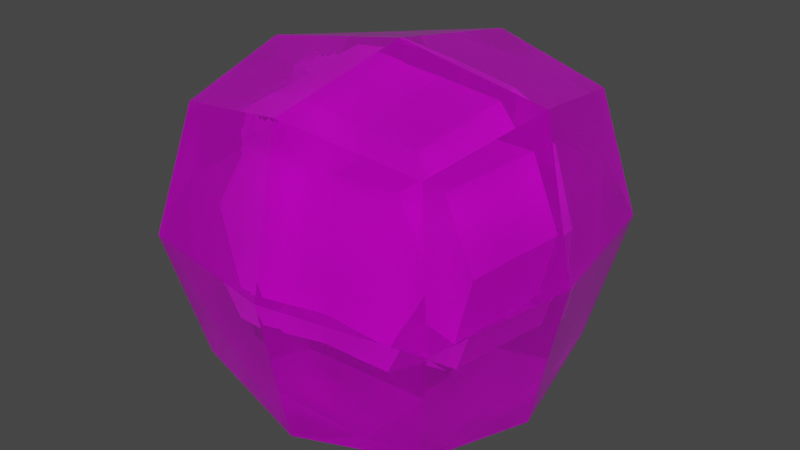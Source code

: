 # Source: solosis.blend  (saved by Blender 2.81.16; exported with 4.5.12 LTS)
import bpy
from mathutils import Matrix  # noqa: F401  (used for matrix-valued properties, if any)

bpy.ops.wm.read_factory_settings(use_empty=True)
scene = bpy.context.scene
scene.name = 'Scene'

# ---- collections
col_collection = bpy.data.collections.new('Collection'); scene.collection.children.link(col_collection)

# ---- images (referenced by path relative to the original .blend; pixels are not part of the script)
import os
ASSET_DIR = os.environ.get("B2B_ASSET_DIR", "")  # directory of the original .blend (textures are referenced by path, not embedded)
HERE = os.path.dirname(os.path.abspath(__file__))  # packed textures are extracted next to this script under _unpacked/

def load_image(name, relpath, width, height, colorspace="sRGB"):
    """Load a texture the original file referenced (path relative to the .blend, or extracted next to this script)."""
    p = next((c for c in (os.path.join(HERE, relpath), os.path.join(ASSET_DIR, relpath)) if relpath and os.path.exists(c)), "")
    if p:
        img = bpy.data.images.load(p, check_existing=True)
        img.name = name
    else:  # same state as the original file: an image datablock whose file is absent (Cycles renders it pink)
        img = bpy.data.images.new(name, width, height)
        img.source = "FILE"
        img.filepath = "//" + (relpath or name)
    img.colorspace_settings.name = colorspace
    return img
img_solossis_png = load_image('Solossis.png', 'solosis.png', 1024, 1024, 'sRGB')

# ---- materials (node trees are filled in below, after node groups)
mat_body = bpy.data.materials.new('body')
mat_body.use_transparent_shadow = False
mat_bubble = bpy.data.materials.new('bubble')
mat_bubble.use_transparent_shadow = False
mat_bubble.use_raytrace_refraction = True
mat_bubble.use_screen_refraction = True
mat_bubble.refraction_depth = 0.1
mat_bubble.thickness_mode = 'SLAB'
mat_material_002 = bpy.data.materials.new('Material.002')
mat_material_002.use_transparent_shadow = False

# ---- material node trees
mat_body.use_nodes = True; mat_body.node_tree.nodes.clear()
_N = mat_body.node_tree.nodes; _L = mat_body.node_tree.links
n0 = _N.new('ShaderNodeOutputMaterial'); n0.name = 'Material Output'; n0.location = (300, 300)
n1 = _N.new('ShaderNodeBsdfPrincipled'); n1.name = 'Principled BSDF'; n1.location = (10, 300)
n1.distribution = 'GGX'
n1.subsurface_method = 'BURLEY'
n1.inputs[3].default_value = 1.45
n1.inputs[27].default_value = (0.0, 0.0, 0.0, 1.0)
n1.inputs[28].default_value = 1.0
n2 = _N.new('ShaderNodeTexImage'); n2.name = 'Image Texture'; n2.location = (-280, 280)
n2.image = img_solossis_png
n2.interpolation = 'Closest'
_L.new(n1.outputs[0], n0.inputs[0])
_L.new(n2.outputs[0], n1.inputs[0])
n0.is_active_output = True
mat_bubble.use_nodes = True; mat_bubble.node_tree.nodes.clear()
_N = mat_bubble.node_tree.nodes; _L = mat_bubble.node_tree.links
n0 = _N.new('ShaderNodeOutputMaterial'); n0.name = 'Material Output'; n0.location = (300, 300)
n1 = _N.new('ShaderNodeBsdfPrincipled'); n1.name = 'Principled BSDF'; n1.location = (10, 300)
n1.distribution = 'GGX'
n1.subsurface_method = 'BURLEY'
n1.inputs[2].default_value = 0.0
n1.inputs[3].default_value = 1.45
n1.inputs[13].default_value = 0.0
n1.inputs[18].default_value = 0.7538
n1.inputs[27].default_value = (0.0, 0.0, 0.0, 1.0)
n1.inputs[28].default_value = 1.0
n2 = _N.new('ShaderNodeTexImage'); n2.name = 'Image Texture'; n2.location = (-280, 280)
n2.image = img_solossis_png
_L.new(n1.outputs[0], n0.inputs[0])
_L.new(n2.outputs[0], n1.inputs[0])
n0.is_active_output = True
mat_material_002.use_nodes = True; mat_material_002.node_tree.nodes.clear()
_N = mat_material_002.node_tree.nodes; _L = mat_material_002.node_tree.links
n0 = _N.new('ShaderNodeOutputMaterial'); n0.name = 'Material Output'; n0.location = (300, 300)
n1 = _N.new('ShaderNodeBsdfPrincipled'); n1.name = 'Principled BSDF'; n1.location = (10, 300)
n1.distribution = 'GGX'
n1.subsurface_method = 'BURLEY'
n1.inputs[3].default_value = 1.45
n1.inputs[27].default_value = (0.0, 0.0, 0.0, 1.0)
n1.inputs[28].default_value = 1.0
n2 = _N.new('ShaderNodeTexImage'); n2.name = 'Image Texture'; n2.location = (-280, 280)
n2.image = img_solossis_png
n2.interpolation = 'Closest'
_L.new(n1.outputs[0], n0.inputs[0])
_L.new(n2.outputs[0], n1.inputs[0])
n0.is_active_output = True

# ---- world
world_world = bpy.data.worlds.new('World'); scene.world = world_world
world_world.use_nodes = True; world_world.node_tree.nodes.clear()
_N = world_world.node_tree.nodes; _L = world_world.node_tree.links
n0 = _N.new('ShaderNodeOutputWorld'); n0.name = 'World Output'; n0.location = (300, 300)
n1 = _N.new('ShaderNodeBackground'); n1.name = 'Background'; n1.location = (10, 300)
n1.inputs[0].default_value = (0.05088, 0.05088, 0.05088, 1.0)
_L.new(n1.outputs[0], n0.inputs[0])
n0.is_active_output = True
world_world.color = (0.05088, 0.05088, 0.05088)
world_world.use_sun_shadow = False
world_world.sun_shadow_jitter_overblur = 0.0

# ---- meshes
me_body = bpy.data.meshes.new('body')
me_body.from_pydata([(0.3306, -0.1988, -0.3306), (0.3306, -0.1988, 0.3306), (-0.3306, -0.1988, -0.3306), (-0.3306, -0.1988, 0.3306), (0.3306, 0.3306, -0.3306), (0.3306, 0.3306, 0.3306), (-0.3306, 0.3306, -0.3306), (-0.3306, 0.3306, 0.3306), (7.701e-09, -0.1762, -0.3024), (7.701e-09, -0.1762, 0.3024), (-1.589e-08, 0.3635, -0.3024), (-1.589e-08, 0.3635, 0.3024), (0.4968, -0.1988, 0.0), (-0.501, -0.1988, 0.0), (-0.501, 0.3306, 0.0), (0.4968, 0.3306, 0.0), (-1.589e-08, 0.3635, 0.0), (7.701e-09, -0.1762, 0.0)], [], [(17, 9, 3, 13), (13, 3, 7, 14), (16, 11, 5, 15), (15, 5, 1, 12), (8, 10, 4, 0), (11, 9, 1, 5), (7, 3, 9, 11), (2, 6, 10, 8), (14, 7, 11, 16), (12, 1, 9, 17), (0, 12, 17, 8), (6, 14, 16, 10), (4, 15, 12, 0), (10, 16, 15, 4), (2, 13, 14, 6), (8, 17, 13, 2)])
_uv = me_body.uv_layers.new(name='UVMap')
_uv.uv.foreach_set('vector', [0.7412, 0.6613, 0.7867, 0.6613, 0.7867, 0.7068, 0.7412, 0.7068, 0.7412, 0.7068, 0.7867, 0.7068, 0.7867, 0.7978, 0.7412, 0.7978, 0.2928, 0.785, 0.2929, 0.9514, 0.11, 0.9671, 0.01876, 0.785, 0.7412, 0.8887, 0.7867, 0.8887, 0.7867, 0.9797, 0.7412, 0.9797, 0.6047, 0.8432, 0.6957, 0.8432, 0.6957, 0.8887, 0.6047, 0.8887, 0.7867, 0.8432, 0.8776, 0.8432, 0.8776, 0.8887, 0.7867, 0.8887, 0.7867, 0.7978, 0.8776, 0.7978, 0.8776, 0.8432, 0.7867, 0.8432, 0.6047, 0.7978, 0.6957, 0.7978, 0.6957, 0.8432, 0.6047, 0.8432, 0.584, 0.782, 0.4848, 0.9815, 0.2856, 0.9671, 0.2833, 0.786, 0.7412, 0.6158, 0.7867, 0.6158, 0.7867, 0.6613, 0.7412, 0.6613, 0.6957, 0.6158, 0.7412, 0.6158, 0.7412, 0.6613, 0.6957, 0.6613, 0.4796, 0.5853, 0.584, 0.782, 0.2833, 0.786, 0.2808, 0.6049, 0.6957, 0.8887, 0.7412, 0.8887, 0.7412, 0.9797, 0.6957, 0.9797, 0.2929, 0.6186, 0.2928, 0.785, 0.01876, 0.785, 0.11, 0.6029, 0.6957, 0.7068, 0.7412, 0.7068, 0.7412, 0.7978, 0.6957, 0.7978, 0.6957, 0.6613, 0.7412, 0.6613, 0.7412, 0.7068, 0.6957, 0.7068])
me_body.materials.append(mat_body)
me_body.use_remesh_fix_poles = True
me_body.use_remesh_preserve_attributes = False
me_body.use_mirror_vertex_groups = False
me_body.update()
me_bubble = bpy.data.meshes.new('Bubble')
me_bubble.from_pydata([(0.5386, -0.5976, -0.634), (0.5386, -0.5976, 0.5613), (-0.6567, -0.5976, -0.634), (-0.6567, -0.5976, 0.5613), (0.5386, 0.5976, -0.634), (0.5386, 0.5976, 0.5613), (-0.6567, 0.5976, -0.634), (-0.6567, 0.5976, 0.5613), (-0.05909, -0.7076, -0.744), (-0.05909, -0.7076, 0.6713), (-0.05909, 0.7076, -0.744), (-0.05909, 0.7076, 0.6713), (0.6669, -0.726, -0.03635), (-0.7851, -0.726, -0.03635), (-0.7851, 0.726, -0.03635), (0.6669, 0.726, -0.03635), (-0.05909, 0.8596, -0.03635), (-0.05909, -0.8596, -0.03635), (-0.7648, -1.246e-07, -0.742), (-0.7648, -1.246e-07, 0.6693), (0.6466, 1.053e-07, -0.742), (0.6466, 1.053e-07, 0.6693), (-0.05909, -9.626e-09, 0.7992), (-0.05909, -9.626e-09, -0.8719), (0.7981, 1.3e-07, -0.03635), (-0.9163, -1.493e-07, -0.03635)], [], [(17, 9, 3, 13), (25, 19, 7, 14), (16, 11, 5, 15), (24, 21, 1, 12), (23, 10, 4, 20), (22, 9, 1, 21), (19, 3, 9, 22), (18, 6, 10, 23), (14, 7, 11, 16), (12, 1, 9, 17), (0, 12, 17, 8), (6, 14, 16, 10), (20, 24, 12, 0), (10, 16, 15, 4), (18, 25, 14, 6), (8, 17, 13, 2), (2, 13, 25, 18), (4, 15, 24, 20), (2, 18, 23, 8), (7, 19, 22, 11), (11, 22, 21, 5), (8, 23, 20, 0), (15, 5, 21, 24), (13, 3, 19, 25)])
_uv = me_bubble.uv_layers.new(name='UVMap')
_uv.uv.foreach_set('vector', [0.2588, 0.1841, 0.2993, 0.1841, 0.2993, 0.2246, 0.2588, 0.2246, 0.2588, 0.2651, 0.2993, 0.2651, 0.2993, 0.3056, 0.2588, 0.3056, 0.2588, 0.3461, 0.2993, 0.3461, 0.2993, 0.3866, 0.2588, 0.3866, 0.2588, 0.4271, 0.2993, 0.4271, 0.2993, 0.4675, 0.2588, 0.4675, 0.1779, 0.3461, 0.2184, 0.3461, 0.2184, 0.3866, 0.1779, 0.3866, 0.3398, 0.3461, 0.3803, 0.3461, 0.3803, 0.3866, 0.3398, 0.3866, 0.3398, 0.3056, 0.3803, 0.3056, 0.3803, 0.3461, 0.3398, 0.3461, 0.1779, 0.3056, 0.2184, 0.3056, 0.2184, 0.3461, 0.1779, 0.3461, 0.2588, 0.3056, 0.2993, 0.3056, 0.2993, 0.3461, 0.2588, 0.3461, 0.2588, 0.1437, 0.2993, 0.1437, 0.2993, 0.1841, 0.2588, 0.1841, 0.2184, 0.1437, 0.2588, 0.1437, 0.2588, 0.1841, 0.2184, 0.1841, 0.2184, 0.3056, 0.2588, 0.3056, 0.2588, 0.3461, 0.2184, 0.3461, 0.2184, 0.4271, 0.2588, 0.4271, 0.2588, 0.4675, 0.2184, 0.4675, 0.2184, 0.3461, 0.2588, 0.3461, 0.2588, 0.3866, 0.2184, 0.3866, 0.2184, 0.2651, 0.2588, 0.2651, 0.2588, 0.3056, 0.2184, 0.3056, 0.2184, 0.1841, 0.2588, 0.1841, 0.2588, 0.2246, 0.2184, 0.2246, 0.2184, 0.2246, 0.2588, 0.2246, 0.2588, 0.2651, 0.2184, 0.2651, 0.2184, 0.3866, 0.2588, 0.3866, 0.2588, 0.4271, 0.2184, 0.4271, 0.1374, 0.3056, 0.1779, 0.3056, 0.1779, 0.3461, 0.1374, 0.3461, 0.2993, 0.3056, 0.3398, 0.3056, 0.3398, 0.3461, 0.2993, 0.3461, 0.2993, 0.3461, 0.3398, 0.3461, 0.3398, 0.3866, 0.2993, 0.3866, 0.1374, 0.3461, 0.1779, 0.3461, 0.1779, 0.3866, 0.1374, 0.3866, 0.2588, 0.3866, 0.2993, 0.3866, 0.2993, 0.4271, 0.2588, 0.4271, 0.2588, 0.2246, 0.2993, 0.2246, 0.2993, 0.2651, 0.2588, 0.2651])
me_bubble.materials.append(mat_bubble)
me_bubble.use_remesh_fix_poles = True
me_bubble.use_remesh_preserve_attributes = False
me_bubble.use_mirror_vertex_groups = False
me_bubble.update()
me_horn = bpy.data.meshes.new('Horn')
me_horn.from_pydata([(-0.49, 0.1031, 0.4156), (-0.5489, 0.1031, 0.4478), (-0.5856, 0.1031, 0.2502), (-0.6445, 0.1031, 0.2824), (-0.49, 0.2941, 0.4156), (-0.5489, 0.2941, 0.4478), (-0.5856, 0.2941, 0.2502), (-0.6445, 0.2941, 0.2824), (-0.5615, 0.1283, 0.426), (-0.6319, 0.1283, 0.3041), (-0.6319, 0.269, 0.3041), (-0.5615, 0.269, 0.426), (-0.5776, 0.1283, 0.4484), (-0.648, 0.1283, 0.3266), (-0.648, 0.269, 0.3266), (-0.5776, 0.269, 0.4484), (-0.5854, 0.1437, 0.435), (-0.6403, 0.1437, 0.34), (-0.6403, 0.2535, 0.34), (-0.5854, 0.2535, 0.435), (-0.5954, 0.1577, 0.471), (-0.6598, 0.1495, 0.4082), (-0.6652, 0.2395, 0.402), (-0.6008, 0.2477, 0.4648), (-0.6027, 0.1662, 0.4638), (-0.6537, 0.1597, 0.4141), (-0.658, 0.231, 0.4092), (-0.6069, 0.2375, 0.4589), (-0.6091, 0.1808, 0.5216), (-0.6384, 0.1771, 0.4931), (-0.6408, 0.2179, 0.4903), (-0.6116, 0.2216, 0.5188)], [], [(0, 1, 3, 2), (2, 3, 7, 6), (6, 7, 5, 4), (4, 5, 1, 0), (2, 6, 4, 0), (5, 7, 10, 11), (9, 8, 12, 13), (3, 1, 8, 9), (1, 5, 11, 8), (7, 3, 9, 10), (12, 15, 19, 16), (8, 11, 15, 12), (10, 9, 13, 14), (11, 10, 14, 15), (19, 18, 22, 23), (14, 13, 17, 18), (15, 14, 18, 19), (13, 12, 16, 17), (20, 23, 27, 24), (17, 16, 20, 21), (16, 19, 23, 20), (18, 17, 21, 22), (26, 25, 29, 30), (22, 21, 25, 26), (23, 22, 26, 27), (21, 20, 24, 25), (30, 29, 28, 31), (27, 26, 30, 31), (25, 24, 28, 29), (24, 27, 31, 28)])
_uv = me_horn.uv_layers.new(name='UVMap')
_uv.uv.foreach_set('vector', [0.8149, 0.5605, 0.7905, 0.5586, 0.7943, 0.489, 0.8187, 0.4909, 0.8028, 0.5659, 0.7761, 0.5656, 0.7769, 0.4897, 0.8036, 0.4899, 0.7659, 0.4845, 0.7946, 0.4851, 0.7906, 0.5667, 0.7619, 0.566, 0.7629, 0.5524, 0.7833, 0.5524, 0.7833, 0.5728, 0.7629, 0.5728, 0.7425, 0.532, 0.7629, 0.532, 0.7629, 0.5524, 0.7425, 0.5524, 0.7906, 0.5667, 0.7946, 0.4851, 0.8048, 0.4964, 0.8019, 0.5565, 0.7846, 0.4976, 0.7818, 0.5489, 0.7724, 0.5526, 0.7752, 0.5013, 0.7943, 0.489, 0.7905, 0.5586, 0.7818, 0.5489, 0.7846, 0.4976, 0.7833, 0.5728, 0.7833, 0.5524, 0.7833, 0.5524, 0.7833, 0.5728, 0.7769, 0.4897, 0.7761, 0.5656, 0.7662, 0.5555, 0.7668, 0.4996, 0.7833, 0.5728, 0.7833, 0.5524, 0.7833, 0.5524, 0.7833, 0.5728, 0.7833, 0.5728, 0.7833, 0.5524, 0.7833, 0.5524, 0.7833, 0.5728, 0.7668, 0.4996, 0.7662, 0.5555, 0.7552, 0.5554, 0.7558, 0.4995, 0.8019, 0.5565, 0.8048, 0.4964, 0.8153, 0.5018, 0.8124, 0.5619, 0.739, 0.5572, 0.7413, 0.5103, 0.7637, 0.5291, 0.751, 0.5655, 0.7558, 0.4995, 0.7552, 0.5554, 0.7491, 0.5492, 0.7496, 0.5056, 0.7833, 0.5524, 0.7833, 0.532, 0.7833, 0.532, 0.7833, 0.5524, 0.7752, 0.5013, 0.7724, 0.5526, 0.7671, 0.5466, 0.7693, 0.5066, 0.7833, 0.5728, 0.7833, 0.5524, 0.7833, 0.5524, 0.7833, 0.5728, 0.7693, 0.5066, 0.7671, 0.5466, 0.7559, 0.5559, 0.7496, 0.5235, 0.7833, 0.5728, 0.7833, 0.5524, 0.7833, 0.5524, 0.7833, 0.5728, 0.7496, 0.5056, 0.7491, 0.5492, 0.7209, 0.5467, 0.7229, 0.5109, 0.719, 0.5144, 0.7174, 0.5428, 0.6852, 0.5367, 0.6861, 0.5204, 0.7229, 0.5109, 0.7209, 0.5467, 0.7174, 0.5428, 0.719, 0.5144, 0.7833, 0.5524, 0.7833, 0.532, 0.7833, 0.532, 0.7833, 0.5524, 0.7496, 0.5235, 0.7559, 0.5559, 0.7519, 0.5532, 0.7469, 0.5276, 0.7833, 0.532, 0.8037, 0.532, 0.8037, 0.5524, 0.7833, 0.5524, 0.7398, 0.5404, 0.7204, 0.564, 0.7221, 0.5282, 0.7332, 0.5146, 0.7469, 0.5276, 0.7519, 0.5532, 0.7375, 0.5697, 0.7346, 0.555, 0.7833, 0.5728, 0.7833, 0.5524, 0.7833, 0.5524, 0.7833, 0.5728])
me_horn.materials.append(mat_material_002)
me_horn.use_remesh_fix_poles = True
me_horn.use_remesh_preserve_attributes = False
me_horn.use_mirror_vertex_groups = False
me_horn.update()

# ---- objects
ob_body = bpy.data.objects.new('body', me_body)
ob_bubble = bpy.data.objects.new('Bubble', me_bubble)
ob_horn = bpy.data.objects.new('Horn', me_horn)

# ---- transforms, parenting, visibility, modifiers, constraints
ob_body.location = (3.096e-16, 0.0, 0.882)
ob_body.lineart.crease_threshold = 0.0
ob_bubble.parent = ob_body
ob_bubble.matrix_parent_inverse = Matrix(((1.0, -0.0, 0.0, -3.096e-16), (-0.0, 1.0, -0.0, 0.0), (0.0, -0.0, 1.0, -0.882), (-0.0, 0.0, -0.0, 1.0)))
ob_bubble.location = (0.088, 0.06354, 0.882)
ob_bubble.lineart.crease_threshold = 0.0
ob_horn.parent = ob_body
ob_horn.matrix_parent_inverse = Matrix(((1.0, -0.0, 0.0, -3.096e-16), (-0.0, 1.0, -0.0, 0.0), (0.0, -0.0, 1.0, -0.882), (-0.0, 0.0, -0.0, 1.0)))
ob_horn.location = (0.1749, -0.07882, 0.7584)
ob_horn.lineart.crease_threshold = 0.0

# ---- collection membership
col_collection.objects.link(ob_body)
col_collection.objects.link(ob_bubble)
col_collection.objects.link(ob_horn)

# ---- scene / render settings (as saved in the file)
scene.frame_start = 1; scene.frame_end = 250; scene.frame_set(33)
scene.render.engine = 'BLENDER_EEVEE_NEXT'
scene.cycles.use_denoising = False
scene.cycles.samples = 128
scene.cycles.sampling_pattern = 'TABULATED_SOBOL'
scene.cycles.use_adaptive_sampling = False
scene.cycles.use_light_tree = False
scene.eevee.use_raytracing = True
scene.view_settings.view_transform = 'Filmic'
bpy.context.view_layer.update()

# ---- added for rendering (the .blend has no active camera and no usable light): camera, sun
cam_auto = bpy.data.cameras.new('AutoCamera')
cam_auto.lens = 50.0
cam_auto.sensor_width = 36.0
cam_auto.clip_end = 1000.0
ob_auto_camera = bpy.data.objects.new('AutoCamera', cam_auto)
scene.collection.objects.link(ob_auto_camera)
ob_auto_camera.location = (2.75592, -3.20887, 3.02729)
ob_auto_camera.rotation_euler = (1.09748, -7.21219e-08, 0.694738)
scene.camera = ob_auto_camera
light_auto_sun = bpy.data.lights.new('AutoSun', 'SUN')
light_auto_sun.energy = 3.0
light_auto_sun.angle = 0.0523599
ob_auto_sun = bpy.data.objects.new('AutoSun', light_auto_sun)
scene.collection.objects.link(ob_auto_sun)
ob_auto_sun.rotation_euler = (0.872665, 0.174533, 0.523599)
bpy.context.view_layer.update()
